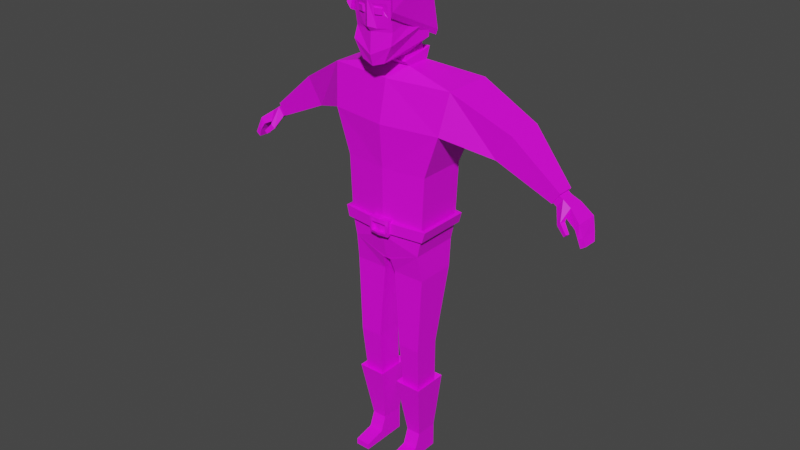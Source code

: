 # Source: humanoid-lowdetail.blend  (saved by Blender 2.83.19; exported with 4.5.12 LTS)
import bpy
from mathutils import Matrix  # noqa: F401  (used for matrix-valued properties, if any)

bpy.ops.wm.read_factory_settings(use_empty=True)
scene = bpy.context.scene
scene.name = 'Scene'

# ---- collections
col_collection = bpy.data.collections.new('Collection'); scene.collection.children.link(col_collection)

# ---- images (referenced by path relative to the original .blend; pixels are not part of the script)
import os
ASSET_DIR = os.environ.get("B2B_ASSET_DIR", "")  # directory of the original .blend (textures are referenced by path, not embedded)
HERE = os.path.dirname(os.path.abspath(__file__))  # packed textures are extracted next to this script under _unpacked/

def load_image(name, relpath, width, height, colorspace="sRGB"):
    """Load a texture the original file referenced (path relative to the .blend, or extracted next to this script)."""
    p = next((c for c in (os.path.join(HERE, relpath), os.path.join(ASSET_DIR, relpath)) if relpath and os.path.exists(c)), "")
    if p:
        img = bpy.data.images.load(p, check_existing=True)
        img.name = name
    else:  # same state as the original file: an image datablock whose file is absent (Cycles renders it pink)
        img = bpy.data.images.new(name, width, height)
        img.source = "FILE"
        img.filepath = "//" + (relpath or name)
    img.colorspace_settings.name = colorspace
    return img
img_palette_gradient_png = load_image('palette-gradient.png', 'palette-gradient.png', 1024, 1024, 'sRGB')

# ---- materials (node trees are filled in below, after node groups)
mat_human_texture = bpy.data.materials.new('Human Texture')
mat_human_texture.use_transparent_shadow = False

# ---- material node trees
mat_human_texture.use_nodes = True; mat_human_texture.node_tree.nodes.clear()
_N = mat_human_texture.node_tree.nodes; _L = mat_human_texture.node_tree.links
n0 = _N.new('ShaderNodeBsdfPrincipled'); n0.name = 'Principled BSDF'; n0.location = (10, 300)
n0.distribution = 'GGX'
n0.subsurface_method = 'BURLEY'
n0.inputs[3].default_value = 1.45
n0.inputs[27].default_value = (0.0, 0.0, 0.0, 1.0)
n0.inputs[28].default_value = 1.0
n1 = _N.new('ShaderNodeOutputMaterial'); n1.name = 'Material Output'; n1.location = (300, 300)
n2 = _N.new('ShaderNodeTexImage'); n2.name = 'Image Texture'; n2.location = (-308, 205)
n2.image = img_palette_gradient_png
n2.interpolation = 'Closest'
_L.new(n0.outputs[0], n1.inputs[0])
_L.new(n2.outputs[0], n0.inputs[0])
n1.is_active_output = True

# ---- world
world_world = bpy.data.worlds.new('World'); scene.world = world_world
world_world.use_nodes = True; world_world.node_tree.nodes.clear()
_N = world_world.node_tree.nodes; _L = world_world.node_tree.links
n0 = _N.new('ShaderNodeOutputWorld'); n0.name = 'World Output'; n0.location = (300, 300)
n1 = _N.new('ShaderNodeBackground'); n1.name = 'Background'; n1.location = (10, 300)
n1.inputs[0].default_value = (0.05088, 0.05088, 0.05088, 1.0)
_L.new(n1.outputs[0], n0.inputs[0])
n0.is_active_output = True
world_world.color = (0.05088, 0.05088, 0.05088)
world_world.use_sun_shadow = False
world_world.sun_shadow_jitter_overblur = 0.0

# ---- meshes
me_cube_001 = bpy.data.meshes.new('Cube.001')
me_cube_001.from_pydata([(0.0, 0.1164, 1.291), (0.0, -0.1238, 1.291), (0.1772, 0.1014, 1.291), (0.1772, -0.1014, 1.291), (0.2356, -0.1019, 1.464), (0.2591, -0.07004, 1.627), (0.2356, 0.1328, 1.464), (0.2591, 0.1328, 1.627), (0.0, 0.1254, 1.464), (0.0, 0.1014, 1.627), (0.0, -0.1376, 1.464), (0.0, -0.1014, 1.627), (0.1485, 0.1014, 0.9629), (0.0, 0.1328, 1.018), (0.0, -0.1234, 1.018), (0.1485, -0.1014, 0.9629), (0.4746, 0.1489, 1.5), (0.4123, 0.1489, 1.395), (0.4123, -0.002634, 1.395), (0.4746, -0.002634, 1.5), (0.6401, 0.07624, 1.342), (0.6166, 0.07624, 1.308), (0.6166, 0.02221, 1.308), (0.6401, 0.02221, 1.342), (0.01664, 0.1014, 0.9118), (0.0, 0.1014, 0.9118), (0.0, -0.1014, 0.9118), (0.01664, -0.1014, 0.9118), (0.1562, -0.0834, 0.8528), (0.1562, 0.08318, 0.8528), (0.02357, -0.0834, 0.8526), (0.02357, 0.08318, 0.8526), (0.1423, -0.08639, 0.533), (0.1423, 0.02336, 0.533), (0.04889, -0.08639, 0.5328), (0.04889, 0.02336, 0.5328), (0.122, -0.04711, 0.1062), (0.122, 0.04711, 0.1062), (0.06041, -0.04711, 0.1061), (0.06041, 0.04711, 0.1061), (0.1222, -0.07035, 0.04621), (0.1222, 0.04711, 0.04621), (0.0606, -0.07035, 0.0461), (0.0606, 0.04711, 0.0461), (0.1222, -0.04711, 0.002932), (0.1222, 0.04711, 0.002932), (0.0606, -0.04711, 0.002823), (0.0606, 0.04711, 0.002823), (0.1222, -0.1553, 0.02743), (0.0606, -0.1553, 0.02732), (0.1222, -0.1553, 0.002932), (0.0606, -0.1553, 0.002823), (0.0, 0.05014, 1.672), (0.06186, 0.05014, 1.672), (0.06186, -0.0488, 1.672), (0.0, -0.0488, 1.672), (0.0, 0.04731, 1.731), (0.03996, 0.04991, 1.732), (0.04431, -0.04597, 1.708), (0.0, -0.04856, 1.707), (0.0, 0.0167, 1.785), (0.03934, 0.01839, 1.785), (0.04219, -0.04433, 1.77), (0.0, -0.04602, 1.769), (2.474e-09, 0.06032, 1.821), (0.07288, 0.03484, 1.814), (2.474e-09, -0.1658, 1.742), (1.557e-09, 0.0378, 1.982), (0.08881, 0.0222, 1.98), (0.06268, -0.172, 1.905), (0.02028, -0.1845, 1.907), (2.474e-09, 0.005182, 2.026), (0.08217, 0.07529, 1.758), (-0.00664, 0.09089, 1.76), (2.474e-09, -0.1773, 1.977), (0.6653, 0.08471, 1.336), (0.6344, 0.08471, 1.291), (0.6344, 0.01778, 1.291), (0.6653, 0.01778, 1.336), (0.6747, 0.07624, 1.318), (0.6512, 0.07624, 1.284), (0.6512, 0.02221, 1.284), (0.6747, 0.02221, 1.318), (0.7059, 0.08961, 1.296), (0.6823, 0.08961, 1.262), (0.6823, 0.02221, 1.262), (0.7059, 0.02221, 1.296), (0.6901, -0.01194, 1.248), (0.6762, -0.008053, 1.232), (0.6967, 0.006817, 1.247), (0.6827, 0.01071, 1.231), (0.7204, -0.02126, 1.215), (0.7107, -0.01854, 1.204), (0.725, -0.008151, 1.215), (0.7152, -0.005431, 1.203), (0.7568, 0.09205, 1.258), (0.7411, 0.09205, 1.235), (0.7411, -0.0004866, 1.235), (0.7568, -0.0004866, 1.258), (0.7748, 0.07505, 1.212), (0.7561, 0.07188, 1.204), (0.7576, -0.006025, 1.207), (0.7763, -0.002855, 1.214), (0.7889, 0.05462, 1.185), (0.7684, 0.05298, 1.171), (0.7694, -0.003166, 1.173), (0.7899, -0.001531, 1.187), (0.00191, 0.04246, 1.991), (0.1004, 0.01712, 2.004), (0.0955, -0.1763, 1.955), (0.00718, -0.1909, 1.939), (0.00718, 0.009851, 2.035), (0.0545, -0.01551, 2.034), (0.06329, -0.161, 2.002), (0.00718, -0.1726, 1.986), (0.08943, -0.1778, 1.876), (0.09376, 0.07021, 1.782), (-0.00473, 0.09556, 1.769), (0.101, -0.1829, 1.899), (0.05948, -0.171, 1.877), (0.02022, -0.1812, 1.878), (2.12e-09, 0.05163, 1.883), (0.07951, -0.02733, 1.868), (0.05214, 0.01411, 1.734), (0.05499, -0.04861, 1.718), (0.0128, -0.05031, 1.718), (0.08568, 0.03055, 1.763), (0.04784, -0.1649, 1.706), (0.000231, -0.1701, 1.69), (-0.000155, -0.1816, 1.732), (0.09182, 0.02568, 1.827), (0.08219, -0.169, 1.773), (0.08391, -0.1713, 1.932), (2.488e-09, -0.1955, 1.93), (0.07948, -0.07068, 1.854), (2.479e-09, -0.1773, 1.814), (0.07037, -0.1731, 1.918), (0.01294, -0.1899, 1.917), (0.06648, -0.1615, 1.831), (0.02584, -0.1757, 1.828), (0.05476, -0.172, 1.905), (0.02028, -0.1845, 1.907), (0.05156, -0.171, 1.877), (0.02022, -0.1812, 1.878), (0.0518, -0.1795, 1.902), (0.02646, -0.1893, 1.903), (0.04928, -0.1788, 1.879), (0.02641, -0.1868, 1.88), (0.0816, -0.07419, 1.886), (1.867e-09, 0.04541, 1.927), (2.483e-09, -0.1954, 1.836), (0.08217, -0.03024, 1.899), (0.06823, -0.1667, 1.87), (0.01618, -0.1821, 1.868), (0.053, -0.1714, 1.89), (0.02025, -0.1827, 1.891), (0.08343, 0.02647, 1.924), (0.07902, 0.02996, 1.878), (0.07879, -0.1561, 1.818), (0.0811, -0.1629, 1.869), (0.09336, -0.02339, 1.928), (0.08983, -0.01953, 1.856), (0.08639, -0.06722, 1.859), (0.09261, -0.08175, 1.898), (0.15, 0.05875, 0.3546), (0.03678, 0.05875, 0.3544), (0.15, -0.09026, 0.3546), (0.03678, -0.09026, 0.3544), (0.05436, 0.03464, 0.3301), (0.1326, 0.03464, 0.3303), (0.1326, -0.06773, 0.3303), (0.05436, -0.06773, 0.3301), (0.1659, -0.1014, 1.045), (0.1659, 0.1014, 1.045), (0.0, 0.1271, 1.045), (0.0, -0.1236, 1.045), (0.0, 0.06084, 1.717), (-0.003006, -0.07224, 1.691), (0.0606, -0.06959, 1.691), (0.06467, 0.06349, 1.718), (-0.0009054, -0.04876, 1.681), (0.04942, -0.04704, 1.682), (0.04652, 0.0501, 1.698), (-0.0009054, 0.04838, 1.697), (0.0, 0.1164, 1.083), (0.1772, 0.1014, 1.083), (0.1772, -0.1014, 1.083), (0.1659, -0.1014, 1.039), (0.1659, 0.1014, 1.039), (0.0, 0.1271, 1.039), (0.0, -0.1236, 1.039), (0.1896, 0.1112, 1.081), (0.001858, 0.1321, 1.085), (0.1895, -0.111, 1.08), (0.1769, 0.1128, 1.037), (-0.0008578, -0.1393, 1.027), (0.1769, -0.1127, 1.036), (0.001858, 0.1428, 1.04), (0.04063, -0.1187, 1.083), (0.03805, -0.1185, 1.039), (0.04281, -0.1331, 1.082), (0.0399, -0.1332, 1.038), (0.1746, 0.1014, 1.073), (0.0, -0.1238, 1.073), (0.1746, -0.1014, 1.073), (0.0, 0.1188, 1.073), (0.1867, 0.1115, 1.071), (-0.0008578, -0.1395, 1.079), (0.1866, -0.1114, 1.07), (0.001858, 0.1345, 1.075), (0.04213, -0.1331, 1.072), (0.04004, -0.1186, 1.073), (0.1692, -0.1014, 1.052), (0.0, 0.1239, 1.052), (0.1806, -0.1122, 1.049), (0.001858, 0.1397, 1.053), (0.04075, -0.1332, 1.051), (0.1692, 0.1014, 1.052), (0.0, -0.1236, 1.052), (0.1806, 0.1124, 1.05), (0.0, -0.1394, 1.04), (0.0388, -0.1185, 1.052), (0.03074, -0.1348, 1.078), (0.02942, -0.12, 1.073), (0.02972, -0.1348, 1.04), (0.02852, -0.1199, 1.052), (0.0, -0.1132, 1.073), (-0.009232, -0.1154, 1.099), (0.0, -0.1512, 1.079), (0.0, -0.1493, 1.092), (-0.00148, -0.113, 1.027), (0.0, -0.1509, 1.028), (0.02859, -0.1094, 1.095), (0.03942, -0.1084, 1.095), (0.0264, -0.1086, 1.028), (0.03645, -0.107, 1.028), (0.03298, -0.146, 1.093), (0.04454, -0.1442, 1.093), (0.03062, -0.1455, 1.027), (0.04144, -0.144, 1.027), (0.04307, -0.1486, 1.051), (0.03805, -0.1031, 1.073), (0.04446, -0.1486, 1.072), (0.03678, -0.103, 1.052), (0.03306, -0.1503, 1.078), (0.02744, -0.1045, 1.073), (0.0, -0.1081, 1.052), (0.0, -0.1549, 1.04), (0.03204, -0.1503, 1.04), (0.02648, -0.1044, 1.052)], [], [(8, 9, 7, 6), (5, 4, 18, 19), (4, 10, 1, 3), (6, 4, 3, 2), (8, 6, 2, 0), (7, 9, 52, 53), (10, 8, 0, 1), (4, 5, 11, 10), (173, 172, 15, 12), (14, 13, 25, 26), (175, 174, 13, 14), (174, 173, 12, 13), (172, 175, 14, 15), (19, 18, 77, 78), (4, 6, 17, 18), (7, 5, 19, 16), (6, 7, 16, 17), (20, 23, 82, 79), (18, 17, 76, 77), (16, 19, 78, 75), (17, 16, 75, 76), (25, 24, 27, 26), (13, 12, 24, 25), (15, 27, 30, 28), (15, 14, 26, 27), (28, 30, 34, 32), (27, 24, 31, 30), (12, 15, 28, 29), (24, 12, 29, 31), (165, 164, 37, 39), (30, 31, 35, 34), (31, 29, 33, 35), (29, 28, 32, 33), (37, 36, 40, 41), (164, 166, 36, 37), (166, 167, 38, 36), (167, 165, 39, 38), (40, 42, 49, 48), (36, 38, 42, 40), (38, 39, 43, 42), (39, 37, 41, 43), (45, 44, 46, 47), (42, 43, 47, 46), (43, 41, 45, 47), (41, 40, 44, 45), (48, 49, 51, 50), (42, 46, 51, 49), (44, 40, 48, 50), (46, 44, 50, 51), (213, 189, 188, 217), (9, 11, 55, 52), (5, 7, 53, 54), (11, 5, 54, 55), (59, 58, 62, 63), (181, 182, 57, 58), (180, 181, 58, 59), (182, 183, 56, 57), (60, 63, 66, 64), (57, 56, 60, 61), (56, 59, 63, 60), (58, 57, 61, 62), (155, 154, 69, 70), (62, 61, 123, 124), (65, 157, 130, 126), (61, 60, 64, 65), (71, 74, 114, 111), (156, 149, 67, 68), (149, 150, 133, 67), (159, 156, 68, 132), (67, 107, 117, 73), (133, 132, 109, 110), (67, 133, 74, 71), (74, 133, 110, 114), (20, 21, 76, 75), (21, 22, 77, 76), (23, 20, 75, 78), (22, 23, 78, 77), (80, 79, 83, 84), (21, 20, 79, 80), (23, 22, 81, 82), (22, 21, 80, 81), (86, 85, 97, 98), (85, 86, 89, 90), (81, 80, 84, 85), (79, 82, 86, 83), (88, 90, 94, 92), (82, 81, 88, 87), (81, 85, 90, 88), (86, 82, 87, 89), (91, 92, 94, 93), (87, 88, 92, 91), (89, 87, 91, 93), (90, 89, 93, 94), (97, 96, 100, 101), (85, 84, 96, 97), (83, 86, 98, 95), (84, 83, 95, 96), (99, 102, 106, 103), (95, 98, 102, 99), (96, 95, 99, 100), (98, 97, 101, 102), (104, 103, 106, 105), (100, 99, 103, 104), (102, 101, 105, 106), (101, 100, 104, 105), (110, 109, 113, 114), (112, 111, 114, 113), (108, 107, 111, 112), (109, 108, 112, 113), (67, 71, 111, 107), (68, 67, 73, 72), (72, 73, 117, 116), (115, 72, 116, 118), (107, 108, 116, 117), (132, 68, 72, 115), (109, 132, 115, 118), (108, 109, 118, 116), (61, 65, 126, 123), (64, 66, 135, 121), (65, 64, 121, 157), (157, 158, 131, 130), (124, 123, 126, 127), (125, 124, 127, 128), (127, 126, 130, 131), (128, 127, 131, 129), (66, 63, 125, 128), (135, 66, 128, 129), (158, 135, 129, 131), (63, 62, 124, 125), (137, 136, 132, 133), (152, 138, 158, 159), (153, 137, 133, 150), (138, 139, 135, 158), (70, 69, 136, 137), (154, 119, 138, 152), (155, 70, 137, 153), (119, 120, 139, 138), (143, 141, 140, 142), (147, 146, 144, 145), (141, 143, 147, 145), (140, 141, 145, 144), (143, 142, 146, 147), (142, 140, 144, 146), (120, 155, 153, 139), (69, 154, 152, 136), (139, 153, 150, 135), (136, 152, 159, 132), (148, 134, 162, 163), (121, 135, 150, 149), (157, 121, 149, 156), (120, 119, 154, 155), (151, 122, 157, 156), (122, 134, 158, 157), (134, 148, 159, 158), (148, 151, 156, 159), (162, 161, 160, 163), (122, 151, 160, 161), (151, 148, 163, 160), (134, 122, 161, 162), (171, 168, 165, 167), (170, 171, 167, 166), (169, 170, 166, 164), (168, 169, 164, 165), (35, 33, 169, 168), (33, 32, 170, 169), (32, 34, 171, 170), (34, 35, 168, 171), (3, 1, 175, 172), (0, 2, 173, 174), (1, 0, 174, 175), (2, 3, 172, 173), (216, 210, 242, 240), (54, 53, 179, 178), (55, 54, 178, 177), (53, 52, 176, 179), (183, 180, 59, 56), (179, 176, 183, 182), (177, 178, 181, 180), (178, 179, 182, 181), (217, 188, 187, 212), (215, 219, 194, 197), (211, 221, 243, 241), (219, 214, 196, 194), (218, 190, 195, 220), (185, 186, 193, 191), (187, 188, 194, 196), (199, 187, 196, 201), (184, 185, 191, 192), (224, 220, 247, 248), (188, 189, 197, 194), (205, 184, 192, 209), (186, 198, 200, 193), (218, 225, 249, 246), (214, 216, 201, 196), (212, 187, 199, 221), (186, 204, 211, 198), (193, 200, 210, 208), (213, 205, 209, 215), (210, 200, 237, 242), (191, 193, 208, 206), (207, 222, 244, 228), (192, 191, 206, 209), (185, 202, 204, 186), (221, 199, 235, 243), (184, 205, 202, 185), (189, 213, 215, 197), (204, 212, 221, 211), (208, 210, 216, 214), (203, 218, 220, 207), (206, 208, 214, 219), (222, 207, 220, 224), (209, 206, 219, 215), (202, 217, 212, 204), (223, 225, 218, 203), (205, 213, 217, 202), (198, 211, 241, 233), (195, 190, 230, 231), (220, 195, 231, 247), (203, 207, 228, 226), (201, 216, 240, 239), (222, 224, 248, 244), (199, 201, 239, 235), (190, 218, 246, 230), (249, 234, 230, 246), (248, 247, 231, 238), (232, 227, 229, 236), (234, 235, 239, 238), (227, 226, 228, 229), (236, 229, 228, 244), (232, 245, 226, 227), (241, 243, 249, 245), (242, 244, 248, 240), (233, 241, 245, 232), (237, 236, 244, 242), (230, 234, 238, 231), (233, 232, 236, 237), (240, 248, 238, 239), (243, 235, 234, 249), (223, 203, 226, 245), (200, 198, 233, 237), (225, 223, 245, 249)])
_uv = me_cube_001.uv_layers.new(name='UVMap')
_uv.uv.foreach_set('vector', [0.4409, 0.08251, 0.4409, 0.08251, 0.4409, 0.08251, 0.4409, 0.08251, 0.4409, 0.08251, 0.4409, 0.08251, 0.4409, 0.08251, 0.4409, 0.08251, 0.4409, 0.08251, 0.4409, 0.08251, 0.4409, 0.08251, 0.4409, 0.08251, 0.4409, 0.08251, 0.4409, 0.08251, 0.4409, 0.08251, 0.4409, 0.08251, 0.4409, 0.08251, 0.4409, 0.08251, 0.4409, 0.08251, 0.4409, 0.08251, 0.4409, 0.08251, 0.4409, 0.08251, 0.4409, 0.08251, 0.4409, 0.08251, 0.4409, 0.08251, 0.4409, 0.08251, 0.4409, 0.08251, 0.4409, 0.08251, 0.4409, 0.08251, 0.4409, 0.08251, 0.4409, 0.08251, 0.4409, 0.08251, 0.9269, 0.4654, 0.9269, 0.4654, 0.9269, 0.4654, 0.9269, 0.4654, 0.9269, 0.4654, 0.9269, 0.4654, 0.9269, 0.4654, 0.9269, 0.4654, 0.6664, 0.07165, 0.6664, 0.07165, 0.6664, 0.07165, 0.6664, 0.07165, 0.9269, 0.4654, 0.9269, 0.4654, 0.9269, 0.4654, 0.9269, 0.4654, 0.9269, 0.4654, 0.9269, 0.4654, 0.9269, 0.4654, 0.9269, 0.4654, 0.4409, 0.08251, 0.4409, 0.08251, 0.4409, 0.08251, 0.4409, 0.08251, 0.4409, 0.08251, 0.4409, 0.08251, 0.4409, 0.08251, 0.4409, 0.08251, 0.4409, 0.08251, 0.4409, 0.08251, 0.4409, 0.08251, 0.4409, 0.08251, 0.4409, 0.08251, 0.4409, 0.08251, 0.4409, 0.08251, 0.4409, 0.08251, 0.6664, 0.07165, 0.6664, 0.07165, 0.6664, 0.07165, 0.6664, 0.07165, 0.4409, 0.08251, 0.4409, 0.08251, 0.4409, 0.08251, 0.4409, 0.08251, 0.4409, 0.08251, 0.4409, 0.08251, 0.4409, 0.08251, 0.4409, 0.08251, 0.4409, 0.08251, 0.4409, 0.08251, 0.4409, 0.08251, 0.4409, 0.08251, 0.9269, 0.4654, 0.9269, 0.4654, 0.9269, 0.4654, 0.9269, 0.4654, 0.9269, 0.4654, 0.9269, 0.4654, 0.9269, 0.4654, 0.9269, 0.4654, 0.9269, 0.4654, 0.9269, 0.4654, 0.9269, 0.4654, 0.9269, 0.4654, 0.9269, 0.4654, 0.9269, 0.4654, 0.9269, 0.4654, 0.9269, 0.4654, 0.9269, 0.4654, 0.9269, 0.4654, 0.9269, 0.4654, 0.9269, 0.4654, 0.9269, 0.4654, 0.9269, 0.4654, 0.9269, 0.4654, 0.9269, 0.4654, 0.9269, 0.4654, 0.9269, 0.4654, 0.9269, 0.4654, 0.9269, 0.4654, 0.9269, 0.4654, 0.9269, 0.4654, 0.9269, 0.4654, 0.9269, 0.4654, 0.93, 0.8995, 0.93, 0.8995, 0.93, 0.8995, 0.93, 0.8995, 0.9269, 0.4654, 0.9269, 0.4654, 0.9269, 0.4654, 0.9269, 0.4654, 0.9269, 0.4654, 0.9269, 0.4654, 0.9269, 0.4654, 0.9269, 0.4654, 0.9269, 0.4654, 0.9269, 0.4654, 0.9269, 0.4654, 0.9269, 0.4654, 0.93, 0.8995, 0.93, 0.8995, 0.93, 0.8995, 0.93, 0.8995, 0.93, 0.8995, 0.93, 0.8995, 0.93, 0.8995, 0.93, 0.8995, 0.93, 0.8995, 0.93, 0.8995, 0.93, 0.8995, 0.93, 0.8995, 0.93, 0.8995, 0.93, 0.8995, 0.93, 0.8995, 0.93, 0.8995, 0.93, 0.8995, 0.93, 0.8995, 0.93, 0.8995, 0.93, 0.8995, 0.93, 0.8995, 0.93, 0.8995, 0.93, 0.8995, 0.93, 0.8995, 0.93, 0.8995, 0.93, 0.8995, 0.93, 0.8995, 0.93, 0.8995, 0.93, 0.8995, 0.93, 0.8995, 0.93, 0.8995, 0.93, 0.8995, 0.93, 0.8995, 0.93, 0.8995, 0.93, 0.8995, 0.93, 0.8995, 0.93, 0.8995, 0.93, 0.8995, 0.93, 0.8995, 0.93, 0.8995, 0.93, 0.8995, 0.93, 0.8995, 0.93, 0.8995, 0.93, 0.8995, 0.93, 0.8995, 0.93, 0.8995, 0.93, 0.8995, 0.93, 0.8995, 0.93, 0.8995, 0.93, 0.8995, 0.93, 0.8995, 0.93, 0.8995, 0.93, 0.8995, 0.93, 0.8995, 0.93, 0.8995, 0.93, 0.8995, 0.93, 0.8995, 0.93, 0.8995, 0.93, 0.8995, 0.93, 0.8995, 0.93, 0.8995, 0.93, 0.8995, 0.93, 0.8995, 0.93, 0.8995, 0.94, 0.3956, 0.94, 0.3956, 0.94, 0.3956, 0.94, 0.3956, 0.4409, 0.08251, 0.4409, 0.08251, 0.4409, 0.08251, 0.4409, 0.08251, 0.4409, 0.08251, 0.4409, 0.08251, 0.4409, 0.08251, 0.4409, 0.08251, 0.4409, 0.08251, 0.4409, 0.08251, 0.4409, 0.08251, 0.4409, 0.08251, 0.6664, 0.07165, 0.6664, 0.07165, 0.6664, 0.07165, 0.6664, 0.07165, 0.6664, 0.07165, 0.6664, 0.07165, 0.6664, 0.07165, 0.6664, 0.07165, 0.6664, 0.07165, 0.6664, 0.07165, 0.6664, 0.07165, 0.6664, 0.07165, 0.6664, 0.07165, 0.6664, 0.07165, 0.6664, 0.07165, 0.6664, 0.07165, 0.6664, 0.07165, 0.6664, 0.07165, 0.6664, 0.07165, 0.6664, 0.07165, 0.6664, 0.07165, 0.6664, 0.07165, 0.6664, 0.07165, 0.6664, 0.07165, 0.6664, 0.07165, 0.6664, 0.07165, 0.6664, 0.07165, 0.6664, 0.07165, 0.6664, 0.07165, 0.6664, 0.07165, 0.6664, 0.07165, 0.6664, 0.07165, 0.6664, 0.07165, 0.6664, 0.07165, 0.6664, 0.07165, 0.6664, 0.07165, 0.9176, -0.1702, 0.9176, -0.1702, 0.9176, -0.1702, 0.9176, -0.1702, 0.6819, 0.4344, 0.6819, 0.4344, 0.6819, 0.4344, 0.6819, 0.4344, 0.6664, 0.07165, 0.6664, 0.07165, 0.6664, 0.07165, 0.6664, 0.07165, 0.8091, 0.4437, 0.8091, 0.4437, 0.8091, 0.4437, 0.8091, 0.4437, 0.6664, 0.07165, 0.6664, 0.07165, 0.6664, 0.07165, 0.6664, 0.07165, 0.6664, 0.07165, 0.6664, 0.07165, 0.6664, 0.07165, 0.6664, 0.07165, 0.6664, 0.07165, 0.6664, 0.07165, 0.6664, 0.07165, 0.6664, 0.07165, 0.8091, 0.4437, 0.8091, 0.4437, 0.8091, 0.4437, 0.8091, 0.4437, 0.8091, 0.4437, 0.8091, 0.4437, 0.8091, 0.4437, 0.8091, 0.4437, 0.6664, 0.07165, 0.6664, 0.07165, 0.6664, 0.07165, 0.6664, 0.07165, 0.8091, 0.4437, 0.8091, 0.4437, 0.8091, 0.4437, 0.8091, 0.4437, 0.4409, 0.08251, 0.4409, 0.08251, 0.4409, 0.08251, 0.4409, 0.08251, 0.4409, 0.08251, 0.4409, 0.08251, 0.4409, 0.08251, 0.4409, 0.08251, 0.4409, 0.08251, 0.4409, 0.08251, 0.4409, 0.08251, 0.4409, 0.08251, 0.4409, 0.08251, 0.4409, 0.08251, 0.4409, 0.08251, 0.4409, 0.08251, 0.6664, 0.07165, 0.6664, 0.07165, 0.6664, 0.07165, 0.6664, 0.07165, 0.6664, 0.07165, 0.6664, 0.07165, 0.6664, 0.07165, 0.6664, 0.07165, 0.6664, 0.07165, 0.6664, 0.07165, 0.6664, 0.07165, 0.6664, 0.07165, 0.6664, 0.07165, 0.6664, 0.07165, 0.6664, 0.07165, 0.6664, 0.07165, 0.6664, 0.07165, 0.6664, 0.07165, 0.6664, 0.07165, 0.6664, 0.07165, 0.6664, 0.07165, 0.6664, 0.07165, 0.6664, 0.07165, 0.6664, 0.07165, 0.6664, 0.07165, 0.6664, 0.07165, 0.6664, 0.07165, 0.6664, 0.07165, 0.6664, 0.07165, 0.6664, 0.07165, 0.6664, 0.07165, 0.6664, 0.07165, 0.6664, 0.07165, 0.6664, 0.07165, 0.6664, 0.07165, 0.6664, 0.07165, 0.6664, 0.07165, 0.6664, 0.07165, 0.6664, 0.07165, 0.6664, 0.07165, 0.6664, 0.07165, 0.6664, 0.07165, 0.6664, 0.07165, 0.6664, 0.07165, 0.6664, 0.07165, 0.6664, 0.07165, 0.6664, 0.07165, 0.6664, 0.07165, 0.6664, 0.07165, 0.6664, 0.07165, 0.6664, 0.07165, 0.6664, 0.07165, 0.6664, 0.07165, 0.6664, 0.07165, 0.6664, 0.07165, 0.6664, 0.07165, 0.6664, 0.07165, 0.6664, 0.07165, 0.6664, 0.07165, 0.6664, 0.07165, 0.6664, 0.07165, 0.6664, 0.07165, 0.6664, 0.07165, 0.6664, 0.07165, 0.6664, 0.07165, 0.6664, 0.07165, 0.6664, 0.07165, 0.6664, 0.07165, 0.6664, 0.07165, 0.6664, 0.07165, 0.6664, 0.07165, 0.6664, 0.07165, 0.6664, 0.07165, 0.6664, 0.07165, 0.6664, 0.07165, 0.6664, 0.07165, 0.6664, 0.07165, 0.6664, 0.07165, 0.6664, 0.07165, 0.6664, 0.07165, 0.6664, 0.07165, 0.6664, 0.07165, 0.6664, 0.07165, 0.6664, 0.07165, 0.6664, 0.07165, 0.6664, 0.07165, 0.6664, 0.07165, 0.6664, 0.07165, 0.6664, 0.07165, 0.6664, 0.07165, 0.6664, 0.07165, 0.6664, 0.07165, 0.6664, 0.07165, 0.6664, 0.07165, 0.6664, 0.07165, 0.6664, 0.07165, 0.6664, 0.07165, 0.6664, 0.07165, 0.6664, 0.07165, 0.6664, 0.07165, 0.6664, 0.07165, 0.6664, 0.07165, 0.6664, 0.07165, 0.6664, 0.07165, 0.6664, 0.07165, 0.6664, 0.07165, 0.6664, 0.07165, 0.6664, 0.07165, 0.6664, 0.07165, 0.6664, 0.07165, 0.6664, 0.07165, 0.6664, 0.07165, 0.8091, 0.4437, 0.8091, 0.4437, 0.8091, 0.4437, 0.8091, 0.4437, 0.8091, 0.4437, 0.8091, 0.4437, 0.8091, 0.4437, 0.8091, 0.4437, 0.8091, 0.4437, 0.8091, 0.4437, 0.8091, 0.4437, 0.8091, 0.4437, 0.8091, 0.4437, 0.8091, 0.4437, 0.8091, 0.4437, 0.8091, 0.4437, 0.8091, 0.4437, 0.8091, 0.4437, 0.8091, 0.4437, 0.8091, 0.4437, 0.6664, 0.07165, 0.6664, 0.07165, 0.6664, 0.07165, 0.6664, 0.07165, 0.8091, 0.4437, 0.8091, 0.4437, 0.8091, 0.4437, 0.8091, 0.4437, 0.8091, 0.4437, 0.8091, 0.4437, 0.8091, 0.4437, 0.8091, 0.4437, 0.8091, 0.4437, 0.8091, 0.4437, 0.8091, 0.4437, 0.8091, 0.4437, 0.6664, 0.07165, 0.6664, 0.07165, 0.6664, 0.07165, 0.6664, 0.07165, 0.8091, 0.4437, 0.8091, 0.4437, 0.8091, 0.4437, 0.8091, 0.4437, 0.8091, 0.4437, 0.8091, 0.4437, 0.8091, 0.4437, 0.8091, 0.4437, 0.6819, 0.4344, 0.6819, 0.4344, 0.6819, 0.4344, 0.6819, 0.4344, 0.6664, 0.07165, 0.6664, 0.07165, 0.6664, 0.07165, 0.6664, 0.07165, 0.6664, 0.07165, 0.6664, 0.07165, 0.6664, 0.07165, 0.6664, 0.07165, 0.6819, 0.4344, 0.6819, 0.4344, 0.6819, 0.4344, 0.6819, 0.4344, 0.6819, 0.4344, 0.6819, 0.4344, 0.6819, 0.4344, 0.6819, 0.4344, 0.6819, 0.4344, 0.6819, 0.4344, 0.6819, 0.4344, 0.6819, 0.4344, 0.6819, 0.4344, 0.6819, 0.4344, 0.6819, 0.4344, 0.6819, 0.4344, 0.6819, 0.4344, 0.6819, 0.4344, 0.6819, 0.4344, 0.6819, 0.4344, 0.6819, 0.4344, 0.6819, 0.4344, 0.6819, 0.4344, 0.6819, 0.4344, 0.6819, 0.4344, 0.6819, 0.4344, 0.6819, 0.4344, 0.6819, 0.4344, 0.6819, 0.4344, 0.6819, 0.4344, 0.6819, 0.4344, 0.6819, 0.4344, 0.9176, -0.1702, 0.9176, -0.1702, 0.9176, -0.1702, 0.9176, -0.1702, 0.6664, 0.07165, 0.6664, 0.07165, 0.6664, 0.07165, 0.6664, 0.07165, 0.6664, 0.07165, 0.6664, 0.07165, 0.6664, 0.07165, 0.6664, 0.07165, 0.6664, 0.07165, 0.6664, 0.07165, 0.6664, 0.07165, 0.6664, 0.07165, 0.6664, 0.07165, 0.6664, 0.07165, 0.6664, 0.07165, 0.6664, 0.07165, 0.6664, 0.07165, 0.6664, 0.07165, 0.6664, 0.07165, 0.6664, 0.07165, 0.6664, 0.07165, 0.6664, 0.07165, 0.6664, 0.07165, 0.6664, 0.07165, 0.6664, 0.07165, 0.6664, 0.07165, 0.6664, 0.07165, 0.6664, 0.07165, 0.6664, 0.07165, 0.6664, 0.07165, 0.6664, 0.07165, 0.6664, 0.07165, 0.6664, 0.07165, 0.6664, 0.07165, 0.6664, 0.07165, 0.6664, 0.07165, 0.961, 0.8995, 0.961, 0.8995, 0.961, 0.8995, 0.961, 0.8995, 0.961, 0.8995, 0.961, 0.8995, 0.961, 0.8995, 0.961, 0.8995, 0.961, 0.8995, 0.961, 0.8995, 0.961, 0.8995, 0.961, 0.8995, 0.961, 0.8995, 0.961, 0.8995, 0.961, 0.8995, 0.961, 0.8995, 0.961, 0.8995, 0.961, 0.8995, 0.961, 0.8995, 0.961, 0.8995, 0.6664, 0.07165, 0.6664, 0.07165, 0.6664, 0.07165, 0.6664, 0.07165, 0.6664, 0.07165, 0.6664, 0.07165, 0.6664, 0.07165, 0.6664, 0.07165, 0.6664, 0.07165, 0.6664, 0.07165, 0.6664, 0.07165, 0.6664, 0.07165, 0.6664, 0.07165, 0.6664, 0.07165, 0.6664, 0.07165, 0.6664, 0.07165, 0.6664, 0.07165, 0.6664, 0.07165, 0.6664, 0.07165, 0.6664, 0.07165, 0.6664, 0.07165, 0.6664, 0.07165, 0.6664, 0.07165, 0.6664, 0.07165, 0.6664, 0.07165, 0.6664, 0.07165, 0.6664, 0.07165, 0.6664, 0.07165, 0.6664, 0.07165, 0.6664, 0.07165, 0.6664, 0.07165, 0.6664, 0.07165, 0.6664, 0.07165, 0.6664, 0.07165, 0.6664, 0.07165, 0.6664, 0.07165, 0.6664, 0.07165, 0.6664, 0.07165, 0.6664, 0.07165, 0.6664, 0.07165, 0.6664, 0.07165, 0.6664, 0.07165, 0.6664, 0.07165, 0.6664, 0.07165, 0.6664, 0.07165, 0.6664, 0.07165, 0.6664, 0.07165, 0.6664, 0.07165, 0.6664, 0.07165, 0.6664, 0.07165, 0.6664, 0.07165, 0.6664, 0.07165, 0.6664, 0.07165, 0.6664, 0.07165, 0.6664, 0.07165, 0.6664, 0.07165, 0.6664, 0.07165, 0.6664, 0.07165, 0.6664, 0.07165, 0.6664, 0.07165, 0.6664, 0.07165, 0.6664, 0.07165, 0.6664, 0.07165, 0.6664, 0.07165, 0.9269, 0.9243, 0.9269, 0.9243, 0.9269, 0.9243, 0.9269, 0.9243, 0.9269, 0.9243, 0.9269, 0.9243, 0.9269, 0.9243, 0.9269, 0.9243, 0.9269, 0.9243, 0.9269, 0.9243, 0.9269, 0.9243, 0.9269, 0.9243, 0.9269, 0.9243, 0.9269, 0.9243, 0.9269, 0.9243, 0.9269, 0.9243, 0.9269, 0.4654, 0.9269, 0.4654, 0.9269, 0.4654, 0.9269, 0.4654, 0.9269, 0.4654, 0.9269, 0.4654, 0.9269, 0.4654, 0.9269, 0.4654, 0.9269, 0.4654, 0.9269, 0.4654, 0.9269, 0.4654, 0.9269, 0.4654, 0.9269, 0.4654, 0.9269, 0.4654, 0.9269, 0.4654, 0.9269, 0.4654, 0.4409, 0.08251, 0.4409, 0.08251, 0.4409, 0.08251, 0.4409, 0.08251, 0.4409, 0.08251, 0.4409, 0.08251, 0.4409, 0.08251, 0.4409, 0.08251, 0.4409, 0.08251, 0.4409, 0.08251, 0.4409, 0.08251, 0.4409, 0.08251, 0.4409, 0.08251, 0.4409, 0.08251, 0.4409, 0.08251, 0.4409, 0.08251, 0.6951, 0.9537, 0.6951, 0.9537, 0.6951, 0.9537, 0.6951, 0.9537, 0.4409, 0.08251, 0.4409, 0.08251, 0.4409, 0.08251, 0.4409, 0.08251, 0.4409, 0.08251, 0.4409, 0.08251, 0.4409, 0.08251, 0.4409, 0.08251, 0.4409, 0.08251, 0.4409, 0.08251, 0.4409, 0.08251, 0.4409, 0.08251, 0.6664, 0.07165, 0.6664, 0.07165, 0.6664, 0.07165, 0.6664, 0.07165, 0.4409, 0.08251, 0.4409, 0.08251, 0.4409, 0.08251, 0.4409, 0.08251, 0.4409, 0.08251, 0.4409, 0.08251, 0.4409, 0.08251, 0.4409, 0.08251, 0.4409, 0.08251, 0.4409, 0.08251, 0.4409, 0.08251, 0.4409, 0.08251, 0.94, 0.3956, 0.94, 0.3956, 0.94, 0.3956, 0.94, 0.3956, 0.94, 0.3956, 0.94, 0.3956, 0.94, 0.3956, 0.94, 0.3956, 0.94, 0.3956, 0.94, 0.3956, 0.94, 0.3956, 0.94, 0.3956, 0.94, 0.3956, 0.94, 0.3956, 0.94, 0.3956, 0.94, 0.3956, 0.94, 0.3956, 0.94, 0.3956, 0.94, 0.3956, 0.94, 0.3956, 0.94, 0.3956, 0.94, 0.3956, 0.94, 0.3956, 0.94, 0.3956, 0.94, 0.3956, 0.94, 0.3956, 0.94, 0.3956, 0.94, 0.3956, 0.94, 0.3956, 0.94, 0.3956, 0.94, 0.3956, 0.94, 0.3956, 0.94, 0.3956, 0.94, 0.3956, 0.94, 0.3956, 0.94, 0.3956, 0.6951, 0.9537, 0.6951, 0.9537, 0.6951, 0.9537, 0.6951, 0.9537, 0.94, 0.3956, 0.94, 0.3956, 0.94, 0.3956, 0.94, 0.3956, 0.94, 0.3956, 0.94, 0.3956, 0.94, 0.3956, 0.94, 0.3956, 0.94, 0.3956, 0.94, 0.3956, 0.94, 0.3956, 0.94, 0.3956, 0.94, 0.3956, 0.94, 0.3956, 0.94, 0.3956, 0.94, 0.3956, 0.94, 0.3956, 0.94, 0.3956, 0.94, 0.3956, 0.94, 0.3956, 0.94, 0.3956, 0.94, 0.3956, 0.94, 0.3956, 0.94, 0.3956, 0.94, 0.3956, 0.94, 0.3956, 0.94, 0.3956, 0.94, 0.3956, 0.94, 0.3956, 0.94, 0.3956, 0.94, 0.3956, 0.94, 0.3956, 0.94, 0.3956, 0.94, 0.3956, 0.94, 0.3956, 0.94, 0.3956, 0.6951, 0.9537, 0.6951, 0.9537, 0.6951, 0.9537, 0.6951, 0.9537, 0.94, 0.3956, 0.94, 0.3956, 0.94, 0.3956, 0.94, 0.3956, 0.6951, 0.9537, 0.6951, 0.9537, 0.6951, 0.9537, 0.6951, 0.9537, 0.94, 0.3956, 0.94, 0.3956, 0.94, 0.3956, 0.94, 0.3956, 0.94, 0.3956, 0.94, 0.3956, 0.94, 0.3956, 0.94, 0.3956, 0.94, 0.3956, 0.94, 0.3956, 0.94, 0.3956, 0.94, 0.3956, 0.94, 0.3956, 0.94, 0.3956, 0.94, 0.3956, 0.94, 0.3956, 0.94, 0.3956, 0.94, 0.3956, 0.94, 0.3956, 0.94, 0.3956, 0.94, 0.3956, 0.94, 0.3956, 0.94, 0.3956, 0.94, 0.3956, 0.94, 0.3956, 0.94, 0.3956, 0.94, 0.3956, 0.94, 0.3956, 0.94, 0.3956, 0.94, 0.3956, 0.94, 0.3956, 0.94, 0.3956, 0.94, 0.3956, 0.94, 0.3956, 0.94, 0.3956, 0.94, 0.3956, 0.94, 0.3956, 0.94, 0.3956, 0.94, 0.3956, 0.94, 0.3956, 0.94, 0.3956, 0.94, 0.3956, 0.94, 0.3956, 0.94, 0.3956, 0.94, 0.3956, 0.94, 0.3956, 0.94, 0.3956, 0.94, 0.3956, 0.94, 0.3956, 0.94, 0.3956, 0.94, 0.3956, 0.94, 0.3956, 0.94, 0.3956, 0.94, 0.3956, 0.94, 0.3956, 0.94, 0.3956, 0.94, 0.3956, 0.94, 0.3956, 0.94, 0.3956, 0.94, 0.3956, 0.94, 0.3956, 0.94, 0.3956, 0.94, 0.3956, 0.94, 0.3956, 0.94, 0.3956, 0.94, 0.3956, 0.94, 0.3956, 0.94, 0.3956, 0.94, 0.3956, 0.94, 0.3956, 0.94, 0.3956, 0.94, 0.3956, 0.6951, 0.9537, 0.6951, 0.9537, 0.6951, 0.9537, 0.6951, 0.9537, 0.6951, 0.9537, 0.6951, 0.9537, 0.6951, 0.9537, 0.6951, 0.9537, 0.6951, 0.9537, 0.6951, 0.9537, 0.6951, 0.9537, 0.6951, 0.9537, 0.94, 0.3956, 0.94, 0.3956, 0.94, 0.3956, 0.94, 0.3956, 0.6951, 0.9537, 0.6951, 0.9537, 0.6951, 0.9537, 0.6951, 0.9537, 0.6951, 0.9537, 0.6951, 0.9537, 0.6951, 0.9537, 0.6951, 0.9537, 0.6951, 0.9537, 0.6951, 0.9537, 0.6951, 0.9537, 0.6951, 0.9537, 0.6951, 0.9537, 0.6951, 0.9537, 0.6951, 0.9537, 0.6951, 0.9537, 0.6951, 0.9537, 0.6951, 0.9537, 0.6951, 0.9537, 0.6951, 0.9537, 0.6951, 0.9537, 0.6951, 0.9537, 0.6951, 0.9537, 0.6951, 0.9537, 0.6951, 0.9537, 0.6951, 0.9537, 0.6951, 0.9537, 0.6951, 0.9537, 0.6951, 0.9537, 0.6951, 0.9537, 0.6951, 0.9537, 0.6951, 0.9537, 0.6951, 0.9537, 0.6951, 0.9537, 0.6951, 0.9537, 0.6951, 0.9537, 0.6951, 0.9537, 0.6951, 0.9537, 0.6951, 0.9537, 0.6951, 0.9537, 0.6951, 0.9537, 0.6951, 0.9537, 0.6951, 0.9537, 0.6951, 0.9537, 0.6951, 0.9537, 0.6951, 0.9537, 0.6951, 0.9537, 0.6951, 0.9537, 0.6951, 0.9537, 0.6951, 0.9537, 0.6951, 0.9537, 0.6951, 0.9537, 0.6951, 0.9537, 0.6951, 0.9537, 0.6951, 0.9537, 0.6951, 0.9537, 0.6951, 0.9537, 0.6951, 0.9537, 0.6951, 0.9537, 0.6951, 0.9537, 0.94, 0.3956, 0.94, 0.3956, 0.94, 0.3956, 0.94, 0.3956, 0.6951, 0.9537, 0.6951, 0.9537, 0.6951, 0.9537, 0.6951, 0.9537, 0.94, 0.3956, 0.94, 0.3956, 0.94, 0.3956, 0.94, 0.3956])
me_cube_001.materials.append(mat_human_texture)
me_cube_001.use_remesh_fix_poles = True
me_cube_001.use_remesh_preserve_attributes = False
me_cube_001.use_mirror_vertex_groups = False
me_cube_001.update()
arm_metarig = bpy.data.armatures.new('metarig')  # bones are not reproduced

# ---- objects
ob_humanmesh = bpy.data.objects.new('HumanMesh', me_cube_001)
ob_human = bpy.data.objects.new('Human', arm_metarig)

# ---- transforms, parenting, visibility, modifiers, constraints
ob_humanmesh.parent = ob_human
ob_humanmesh.location = (0.0, 0.0, 0.0)
ob_humanmesh.lineart.crease_threshold = 0.0
_vg = ob_humanmesh.vertex_groups.new(name='Hair')
_vg = ob_humanmesh.vertex_groups.new(name='Beard')
_vg = ob_humanmesh.vertex_groups.new(name='sHIRT')
_vg = ob_humanmesh.vertex_groups.new(name='spine')
for _i, _w in zip([12, 13, 24, 25, 26, 27, 31, 174], [0.006656, 0.2913, 0.2639, 0.2884, 0.02051, 0.008257, 0.05341, 0.2301]): _vg.add([_i], _w, 'REPLACE')
_vg = ob_humanmesh.vertex_groups.new(name='spine.001')
for _i, _w in zip([0, 1, 2, 3, 4, 8, 10, 13, 14, 172, 174, 175], [0.7651, 0.4633, 0.1659, 0.3885, 0.03921, 0.08406, 0.06706, 0.009034, 0.01913, 0.01777, 0.0892, 0.0486]): _vg.add([_i], _w, 'REPLACE')
_vg = ob_humanmesh.vertex_groups.new(name='spine.002')
for _i, _w in zip([0, 1, 2, 3, 4, 6, 10, 14, 172, 173, 175], [0.07543, 0.4362, 0.5549, 0.4233, 0.05084, 0.04105, 0.06126, 0.00888, 0.0239, 0.01901, 0.03438]): _vg.add([_i], _w, 'REPLACE')
_vg = ob_humanmesh.vertex_groups.new(name='spine.003')
for _i, _w in zip([0, 2, 6, 7, 8, 9, 10, 52, 53, 54, 55, 56, 57, 176, 177, 178, 179, 180, 181, 182, 183], [0.0705, 0.01397, 0.03507, 0.02633, 0.7778, 0.8029, 0.03823, 0.5094, 0.4376, 0.0646, 0.1053, 0.1472, 0.1621, 0.4262, 0.06207, 0.01172, 0.4355, 0.02134, 0.06253, 0.4032, 0.3856]): _vg.add([_i], _w, 'REPLACE')
_vg = ob_humanmesh.vertex_groups.new(name='spine.004')
for _i, _w in zip([9, 11, 52, 53, 54, 55, 56, 57, 58, 59, 60, 61, 62, 176, 177, 178, 179, 180, 181, 182, 183], [0.1749, 0.0301, 0.4714, 0.4301, 0.1392, 0.6001, 0.5773, 0.5581, 0.4125, 0.4749, 0.004516, 0.05098, 0.07496, 0.4346, 0.507, 0.2111, 0.4042, 0.5579, 0.2758, 0.3815, 0.4234]): _vg.add([_i], _w, 'REPLACE')
_vg = ob_humanmesh.vertex_groups.new(name='spine.005')
for _i, _w in zip([54, 56, 57, 58, 59, 60, 61, 62, 63, 64, 72, 73, 116, 117, 176, 177, 178, 179, 180, 181, 182, 183], [0.01373, 0.06805, 0.05263, 0.3628, 0.4091, 0.1676, 0.01153, 0.07418, 0.05616, 0.071, 0.1659, 0.4305, 0.1701, 0.4401, 0.02953, 0.1175, 0.1181, 0.001703, 0.2245, 0.1738, 0.04654, 0.05945]): _vg.add([_i], _w, 'REPLACE')
_vg = ob_humanmesh.vertex_groups.new(name='spine.006')
for _i, _w in zip([56, 57, 60, 61, 62, 63, 64, 65, 67, 68, 71, 72, 73, 74, 107, 108, 111, 112, 113, 114, 115, 116, 117, 118, 121, 122, 123, 124, 126, 130, 134, 148, 149, 151, 156, 157, 160, 161, 162, 163, 182], [0.01265, 0.06858, 0.08211, 0.3521, 0.06718, 0.001466, 0.414, 0.302, 0.8741, 0.7336, 0.8569, 0.1826, 0.1719, 0.00987, 0.8827, 0.2466, 0.8784, 0.7303, 0.05478, 0.0272, 0.02141, 0.193, 0.1837, 0.01466, 0.7907, 0.2689, 0.129, 0.05035, 0.196, 0.2485, 0.154, 0.1905, 0.879, 0.3268, 0.6372, 0.5069, 0.1355, 0.02421, 0.007635, 0.06187, 0.004895]): _vg.add([_i], _w, 'REPLACE')
_vg = ob_humanmesh.vertex_groups.new(name='face')
for _i, _w in zip([56, 57, 60, 61, 62, 64, 65, 121, 123, 124, 126, 130, 157], [0.0009499, 0.0629, 0.0567, 0.3275, 0.05735, 0.2601, 0.1346, 0.06246, 0.09134, 0.01209, 0.09975, 0.05972, 0.004576]): _vg.add([_i], _w, 'REPLACE')
_vg = ob_humanmesh.vertex_groups.new(name='nose')
for _i, _w in zip([70, 119, 120, 133, 137, 139, 153, 154, 155], [0.2101, 0.05083, 0.7165, 0.01449, 0.126, 0.0235, 0.7203, 0.09494, 0.5317]): _vg.add([_i], _w, 'REPLACE')
_vg = ob_humanmesh.vertex_groups.new(name='nose.001')
_vg = ob_humanmesh.vertex_groups.new(name='nose.002')
for _i, _w in zip([70, 110, 120, 133, 137, 139, 150, 153, 155], [0.003, 0.003751, 0.06898, 0.03217, 0.009083, 0.04793, 0.9649, 0.1209, 0.04296]): _vg.add([_i], _w, 'REPLACE')
_vg = ob_humanmesh.vertex_groups.new(name='nose.003')
_vg = ob_humanmesh.vertex_groups.new(name='nose.004')
_vg = ob_humanmesh.vertex_groups.new(name='lip.T.L')
for _i, _w in zip([129, 135, 139], [0.01642, 0.4951, 0.09414]): _vg.add([_i], _w, 'REPLACE')
_vg = ob_humanmesh.vertex_groups.new(name='lip.T.L.001')
_vg = ob_humanmesh.vertex_groups.new(name='lip.B.L')
_vg = ob_humanmesh.vertex_groups.new(name='lip.B.L.001')
_vg = ob_humanmesh.vertex_groups.new(name='jaw')
for _i, _w in zip([127, 128], [0.008367, 0.2655]): _vg.add([_i], _w, 'REPLACE')
_vg = ob_humanmesh.vertex_groups.new(name='chin')
for _i, _w in zip([63, 66, 124, 125, 127, 128, 129], [0.06613, 0.865, 0.002685, 0.06993, 0.07781, 0.6719, 0.4657]): _vg.add([_i], _w, 'REPLACE')
_vg = ob_humanmesh.vertex_groups.new(name='chin.001')
for _i, _w in zip([128, 129], [0.1129, 0.4362]): _vg.add([_i], _w, 'REPLACE')
_vg = ob_humanmesh.vertex_groups.new(name='ear.L')
for _i, _w in zip([61, 65, 68, 122, 123, 124, 126, 130, 134, 148, 151, 156, 157, 160, 163], [0.007438, 0.2344, 0.03389, 0.07202, 0.06691, 0.02106, 0.179, 0.3917, 0.038, 0.09512, 0.1811, 0.1302, 0.1415, 0.6526, 0.04382]): _vg.add([_i], _w, 'REPLACE')
_vg = ob_humanmesh.vertex_groups.new(name='ear.L.001')
_vg = ob_humanmesh.vertex_groups.new(name='ear.L.002')
for _i, _w in zip([68, 72, 73, 115, 116, 117, 118], [0.04167, 0.5132, 0.2984, 0.04247, 0.4351, 0.2794, 0.008351]): _vg.add([_i], _w, 'REPLACE')
_vg = ob_humanmesh.vertex_groups.new(name='ear.L.003')
_vg = ob_humanmesh.vertex_groups.new(name='ear.L.004')
for _i, _w in zip([65, 122, 126, 130, 134, 148, 151, 156, 157, 161, 162], [0.05163, 0.2357, 0.0126, 0.0637, 0.1378, 0.04955, 0.0773, 0.06914, 0.1667, 0.8745, 0.02022]): _vg.add([_i], _w, 'REPLACE')
_vg = ob_humanmesh.vertex_groups.new(name='ear.R')
_vg = ob_humanmesh.vertex_groups.new(name='ear.R.001')
_vg = ob_humanmesh.vertex_groups.new(name='ear.R.002')
_vg = ob_humanmesh.vertex_groups.new(name='ear.R.003')
_vg = ob_humanmesh.vertex_groups.new(name='ear.R.004')
_vg = ob_humanmesh.vertex_groups.new(name='lip.T.R')
for _i, _w in zip([129, 135, 139], [0.01642, 0.4951, 0.09414]): _vg.add([_i], _w, 'REPLACE')
_vg = ob_humanmesh.vertex_groups.new(name='lip.T.R.001')
_vg = ob_humanmesh.vertex_groups.new(name='lip.B.R')
_vg = ob_humanmesh.vertex_groups.new(name='lip.B.R.001')
_vg = ob_humanmesh.vertex_groups.new(name='brow.B.L')
_vg = ob_humanmesh.vertex_groups.new(name='brow.B.L.001')
for _i, _w in zip([69, 136, 154], [0.2102, 0.06489, 0.06326]): _vg.add([_i], _w, 'REPLACE')
_vg = ob_humanmesh.vertex_groups.new(name='brow.B.L.002')
for _i, _w in zip([69, 136, 154], [0.2102, 0.06489, 0.06326]): _vg.add([_i], _w, 'REPLACE')
_vg = ob_humanmesh.vertex_groups.new(name='brow.B.L.003')
_vg = ob_humanmesh.vertex_groups.new(name='lid.T.L')
_vg = ob_humanmesh.vertex_groups.new(name='lid.T.L.001')
_vg = ob_humanmesh.vertex_groups.new(name='lid.T.L.002')
_vg = ob_humanmesh.vertex_groups.new(name='lid.T.L.003')
_vg = ob_humanmesh.vertex_groups.new(name='lid.B.L')
for _i, _w in zip([140, 141, 142, 143, 144, 145, 146, 147], [0.2191, 0.1134, 0.3917, 0.1658, 0.2254, 0.1442, 0.3256, 0.1907]): _vg.add([_i], _w, 'REPLACE')
_vg = ob_humanmesh.vertex_groups.new(name='lid.B.L.001')
for _i, _w in zip([69, 119, 120, 122, 134, 136, 138, 148, 151, 152, 154, 155, 158, 159, 160, 163], [0.07477, 0.4053, 0.0107, 0.02115, 0.03805, 0.02386, 0.05656, 0.2542, 0.09137, 0.5033, 0.151, 0.00141, 0.01455, 0.7231, 0.0381, 0.06943]): _vg.add([_i], _w, 'REPLACE')
_vg = ob_humanmesh.vertex_groups.new(name='lid.B.L.002')
for _i, _w in zip([69, 119, 138, 152, 154, 159], [0.03748, 0.3291, 0.003904, 0.2808, 0.1213, 0.04997]): _vg.add([_i], _w, 'REPLACE')
_vg = ob_humanmesh.vertex_groups.new(name='lid.B.L.003')
_vg = ob_humanmesh.vertex_groups.new(name='brow.B.R')
_vg = ob_humanmesh.vertex_groups.new(name='brow.B.R.001')
_vg = ob_humanmesh.vertex_groups.new(name='brow.B.R.002')
_vg = ob_humanmesh.vertex_groups.new(name='brow.B.R.003')
_vg = ob_humanmesh.vertex_groups.new(name='lid.T.R')
_vg = ob_humanmesh.vertex_groups.new(name='lid.T.R.001')
_vg = ob_humanmesh.vertex_groups.new(name='lid.T.R.002')
_vg = ob_humanmesh.vertex_groups.new(name='lid.T.R.003')
_vg = ob_humanmesh.vertex_groups.new(name='lid.B.R')
_vg = ob_humanmesh.vertex_groups.new(name='lid.B.R.001')
_vg = ob_humanmesh.vertex_groups.new(name='lid.B.R.002')
_vg = ob_humanmesh.vertex_groups.new(name='lid.B.R.003')
_vg = ob_humanmesh.vertex_groups.new(name='forehead.L')
for _i, _w in zip([70, 71, 74, 110, 112, 113, 114, 120, 133, 137, 140, 141, 142, 143, 144, 145, 146, 147, 153, 155], [0.2262, 0.0528, 0.8683, 0.8161, 0.01061, 0.1387, 0.8211, 0.04409, 0.8296, 0.432, 0.2358, 0.3943, 0.2261, 0.368, 0.2605, 0.3657, 0.2548, 0.3472, 0.01401, 0.127]): _vg.add([_i], _w, 'REPLACE')
_vg = ob_humanmesh.vertex_groups.new(name='forehead.L.001')
for _i, _w in zip([68, 69, 70, 72, 74, 108, 109, 110, 112, 113, 114, 115, 116, 118, 132, 136, 137, 154, 159], [0.02676, 0.1269, 0.004925, 0.005647, 0.06163, 0.04168, 0.7131, 0.0562, 0.07072, 0.7453, 0.1082, 0.3713, 0.0378, 0.4615, 0.3481, 0.3173, 0.0001206, 0.02758, 0.01004]): _vg.add([_i], _w, 'REPLACE')
_vg = ob_humanmesh.vertex_groups.new(name='forehead.L.002')
_vg = ob_humanmesh.vertex_groups.new(name='temple.L')
for _i, _w in zip([67, 68, 71, 72, 73, 107, 108, 111, 112, 115, 116, 117, 118, 122, 134, 148, 151, 156, 157, 159, 160, 163], [0.03443, 0.02715, 0.03771, 0.06521, 0.04133, 0.05822, 0.6449, 0.0553, 0.1492, 0.01612, 0.09081, 0.03866, 0.02928, 0.0274, 0.01134, 0.1517, 0.1113, 0.08455, 0.02412, 0.01926, 0.08162, 0.6965]): _vg.add([_i], _w, 'REPLACE')
_vg = ob_humanmesh.vertex_groups.new(name='jaw.L')
for _i, _w in zip([58, 61, 62, 65, 68, 122, 123, 124, 126, 130, 134, 148, 151, 156, 157, 158, 159, 160, 161, 162, 163], [0.01292, 0.03875, 0.3357, 0.08163, 0.01423, 0.2246, 0.2181, 0.07728, 0.1216, 0.08606, 0.2607, 0.1309, 0.1222, 0.1007, 0.1631, 0.05057, 0.01032, 0.0326, 0.05048, 0.8518, 0.07116]): _vg.add([_i], _w, 'REPLACE')
_vg = ob_humanmesh.vertex_groups.new(name='jaw.L.001')
for _i, _w in zip([61, 62, 65, 123, 124, 125, 126, 127, 128, 130, 131], [0.01505, 0.08695, 0.05537, 0.2977, 0.4531, 0.1196, 0.203, 0.3979, 0.05479, 0.04153, 0.05603]): _vg.add([_i], _w, 'REPLACE')
_vg = ob_humanmesh.vertex_groups.new(name='chin.L')
for _i, _w in zip([124, 127, 128, 130, 131, 134, 138, 158], [0.08285, 0.4578, 0.05461, 0.0001152, 0.694, 0.001579, 0.01082, 0.099]): _vg.add([_i], _w, 'REPLACE')
_vg = ob_humanmesh.vertex_groups.new(name='cheek.B.L')
for _i, _w in zip([122, 131, 134, 138, 139, 148, 151, 158, 159, 162], [0.06648, 0.1549, 0.2298, 0.2114, 0.01081, 0.02514, 0.001771, 0.6882, 0.0307, 0.007457]): _vg.add([_i], _w, 'REPLACE')
_vg = ob_humanmesh.vertex_groups.new(name='cheek.B.L.001')
_vg = ob_humanmesh.vertex_groups.new(name='brow.T.L')
_vg = ob_humanmesh.vertex_groups.new(name='brow.T.L.001')
for _i, _w in zip([68, 69, 70, 109, 115, 116, 118, 132, 136, 154, 159], [0.01411, 0.1207, 0.001111, 0.1082, 0.2362, 0.00443, 0.2005, 0.3064, 0.3021, 0.02364, 0.003983]): _vg.add([_i], _w, 'REPLACE')
_vg = ob_humanmesh.vertex_groups.new(name='brow.T.L.002')
for _i, _w in zip([68, 69, 109, 115, 116, 118, 132, 136, 140, 141, 142, 143, 144, 145, 146, 147], [0.01204, 0.03646, 0.1039, 0.2269, 0.002342, 0.1926, 0.2944, 0.1073, 0.2358, 0.3943, 0.2261, 0.368, 0.2605, 0.3657, 0.2548, 0.3472]): _vg.add([_i], _w, 'REPLACE')
_vg = ob_humanmesh.vertex_groups.new(name='brow.T.L.003')
for _i, _w in zip([69, 70, 110, 120, 133, 137, 153, 154, 155], [0.008624, 0.3712, 0.03243, 0.05035, 0.06296, 0.2963, 0.003584, 0.0006642, 0.1503]): _vg.add([_i], _w, 'REPLACE')
_vg = ob_humanmesh.vertex_groups.new(name='forehead.R')
_vg = ob_humanmesh.vertex_groups.new(name='forehead.R.001')
_vg = ob_humanmesh.vertex_groups.new(name='forehead.R.002')
_vg = ob_humanmesh.vertex_groups.new(name='temple.R')
_vg = ob_humanmesh.vertex_groups.new(name='jaw.R')
_vg = ob_humanmesh.vertex_groups.new(name='jaw.R.001')
_vg = ob_humanmesh.vertex_groups.new(name='chin.R')
_vg = ob_humanmesh.vertex_groups.new(name='cheek.B.R')
_vg = ob_humanmesh.vertex_groups.new(name='cheek.B.R.001')
_vg = ob_humanmesh.vertex_groups.new(name='brow.T.R')
_vg = ob_humanmesh.vertex_groups.new(name='brow.T.R.001')
_vg = ob_humanmesh.vertex_groups.new(name='brow.T.R.002')
_vg = ob_humanmesh.vertex_groups.new(name='brow.T.R.003')
_vg = ob_humanmesh.vertex_groups.new(name='eye.L')
for _i, _w in zip([69, 119, 120, 140, 141, 142, 143, 144, 145, 146, 147, 152, 154, 155], [0.07532, 0.08004, 0.0007155, 0.3093, 0.09809, 0.156, 0.0982, 0.2536, 0.1243, 0.1647, 0.115, 0.002586, 0.3407, 0.02766]): _vg.add([_i], _w, 'REPLACE')
_vg = ob_humanmesh.vertex_groups.new(name='eye.R')
_vg = ob_humanmesh.vertex_groups.new(name='cheek.T.L')
for _i, _w in zip([138, 139, 152, 158], [0.2717, 0.02829, 0.0145, 0.03989]): _vg.add([_i], _w, 'REPLACE')
_vg = ob_humanmesh.vertex_groups.new(name='cheek.T.L.001')
for _i, _w in zip([138, 139, 152, 158], [0.2717, 0.02829, 0.0145, 0.03989]): _vg.add([_i], _w, 'REPLACE')
_vg = ob_humanmesh.vertex_groups.new(name='nose.L')
for _i, _w in zip([138, 139, 153], [0.08594, 0.5826, 0.01734]): _vg.add([_i], _w, 'REPLACE')
_vg = ob_humanmesh.vertex_groups.new(name='nose.L.001')
_vg = ob_humanmesh.vertex_groups.new(name='cheek.T.R')
_vg = ob_humanmesh.vertex_groups.new(name='cheek.T.R.001')
_vg = ob_humanmesh.vertex_groups.new(name='nose.R')
_vg = ob_humanmesh.vertex_groups.new(name='nose.R.001')
_vg = ob_humanmesh.vertex_groups.new(name='teeth.T')
_vg = ob_humanmesh.vertex_groups.new(name='teeth.B')
_vg = ob_humanmesh.vertex_groups.new(name='tongue')
_vg = ob_humanmesh.vertex_groups.new(name='tongue.001')
_vg = ob_humanmesh.vertex_groups.new(name='tongue.002')
for _i, _w in zip([56, 57, 58, 59, 60, 61, 62, 63, 64, 65, 66, 121, 123, 124, 125, 126, 128, 130, 149, 157, 176, 179, 180, 182, 183], [0.1814, 0.069, 0.01179, 0.05933, 0.9232, 0.1435, 0.2339, 0.8017, 0.3714, 0.1111, 0.1086, 0.0884, 0.118, 0.194, 0.6945, 0.1314, 0.05383, 0.05838, 0.003941, 0.00512, 0.05598, 0.001994, 0.01555, 0.02824, 0.08701]): _vg.add([_i], _w, 'REPLACE')
_vg = ob_humanmesh.vertex_groups.new(name='shoulder.L')
for _i, _w in zip([5, 10, 11, 53, 54, 55, 58, 177, 178, 179, 180, 181, 182], [0.03505, 0.1207, 0.9206, 0.04463, 0.6747, 0.2364, 0.09994, 0.1743, 0.5566, 0.01667, 0.09572, 0.4074, 0.05274]): _vg.add([_i], _w, 'REPLACE')
_vg = ob_humanmesh.vertex_groups.new(name='upper_arm.L')
for _i, _w in zip([2, 3, 4, 5, 6, 7, 8, 9, 10, 16, 17, 18, 19, 20, 21, 22, 23, 53, 54, 75, 76, 77, 78, 178, 179], [0.1318, 0.09774, 0.8237, 0.9075, 0.8357, 0.91, 0.05183, 0.04402, 0.05656, 0.5215, 0.5254, 0.8986, 0.9177, 0.06823, 0.0728, 0.09783, 0.08499, 0.07026, 0.07176, 0.1708, 0.175, 0.1946, 0.1931, 0.04004, 0.0199]): _vg.add([_i], _w, 'REPLACE')
_vg = ob_humanmesh.vertex_groups.new(name='forearm.L')
for _i, _w in zip([6, 16, 17, 18, 19, 20, 21, 22, 23, 75, 76, 77, 78, 79, 80, 81, 82], [0.03103, 0.4742, 0.4682, 0.07773, 0.06838, 0.6471, 0.6267, 0.5077, 0.5783, 0.567, 0.5573, 0.5047, 0.5216, 0.07277, 0.08091, 0.05302, 0.05896]): _vg.add([_i], _w, 'REPLACE')
_vg = ob_humanmesh.vertex_groups.new(name='hand.L')
for _i, _w in zip([20, 21, 22, 23, 75, 76, 77, 78, 79, 80, 81, 82, 83, 84, 86], [0.2107, 0.1997, 0.1488, 0.2195, 0.1703, 0.1643, 0.1545, 0.1725, 0.7673, 0.6867, 0.1404, 0.7148, 0.04394, 0.07164, 0.0008727]): _vg.add([_i], _w, 'REPLACE')
_vg = ob_humanmesh.vertex_groups.new(name='palm.01.L')
for _i, _w in zip([23, 79, 82, 83, 86, 98], [0.00636, 0.001924, 0.1182, 0.01691, 0.913, 0.4868]): _vg.add([_i], _w, 'REPLACE')
_vg = ob_humanmesh.vertex_groups.new(name='f_index.01.L')
for _i, _w in zip([97, 98, 101, 102, 105], [0.9619, 0.5022, 0.9124, 0.4994, 0.1095]): _vg.add([_i], _w, 'REPLACE')
_vg = ob_humanmesh.vertex_groups.new(name='f_index.02.L')
for _i, _w in zip([101, 102, 103, 105, 106], [0.04143, 0.4972, 0.02637, 0.1904, 0.9744]): _vg.add([_i], _w, 'REPLACE')
_vg = ob_humanmesh.vertex_groups.new(name='f_index.03.L')
for _i, _w in zip([101, 105], [0.003838, 0.6361]): _vg.add([_i], _w, 'REPLACE')
_vg = ob_humanmesh.vertex_groups.new(name='thumb.01.L')
for _i, _w in zip([20, 21, 22, 23, 75, 76, 77, 78, 80, 81, 82, 84, 85, 86, 87, 88, 89, 90, 91, 92, 93], [0.02139, 0.06074, 0.2119, 0.07925, 0.05917, 0.07032, 0.1138, 0.07975, 0.08417, 0.7467, 0.108, 0.05146, 0.9228, 0.01063, 0.4816, 0.09178, 0.8687, 0.0922, 0.08672, 0.0435, 0.05436]): _vg.add([_i], _w, 'REPLACE')
_vg = ob_humanmesh.vertex_groups.new(name='thumb.02.L')
for _i, _w in zip([81, 87, 88, 89, 90, 91, 92, 93], [0.00684, 0.4966, 0.9031, 0.103, 0.8905, 0.112, 0.1279, 0.01198]): _vg.add([_i], _w, 'REPLACE')
_vg = ob_humanmesh.vertex_groups.new(name='thumb.03.L')
for _i, _w in zip([91, 92, 93, 94], [0.7999, 0.8257, 0.9138, 0.9896]): _vg.add([_i], _w, 'REPLACE')
_vg = ob_humanmesh.vertex_groups.new(name='palm.02.L')
_vg = ob_humanmesh.vertex_groups.new(name='f_middle.01.L')
_vg = ob_humanmesh.vertex_groups.new(name='f_middle.02.L')
_vg = ob_humanmesh.vertex_groups.new(name='f_middle.03.L')
_vg = ob_humanmesh.vertex_groups.new(name='palm.03.L')
_vg = ob_humanmesh.vertex_groups.new(name='f_ring.01.L')
_vg = ob_humanmesh.vertex_groups.new(name='f_ring.02.L')
for _i, _w in zip([99, 103, 104, 105], [0.04619, 0.8914, 0.9286, 0.06121]): _vg.add([_i], _w, 'REPLACE')
_vg = ob_humanmesh.vertex_groups.new(name='f_ring.03.L')
_vg = ob_humanmesh.vertex_groups.new(name='palm.04.L')
for _i, _w in zip([20, 21, 79, 80, 83, 84, 95, 96, 99, 100], [0.003028, 0.01198, 0.1084, 0.1293, 0.9106, 0.8581, 0.947, 0.9248, 0.03818, 0.001427]): _vg.add([_i], _w, 'REPLACE')
_vg = ob_humanmesh.vertex_groups.new(name='f_pinky.01.L')
_vg = ob_humanmesh.vertex_groups.new(name='f_pinky.02.L')
for _i, _w in zip([95, 96, 99, 100, 103, 104], [0.01537, 0.05566, 0.8901, 0.9383, 0.06401, 0.02798]): _vg.add([_i], _w, 'REPLACE')
_vg = ob_humanmesh.vertex_groups.new(name='f_pinky.03.L')
_vg = ob_humanmesh.vertex_groups.new(name='shoulder.R')
for _i, _w in zip([177, 180], [0.1052, 0.02363]): _vg.add([_i], _w, 'REPLACE')
_vg = ob_humanmesh.vertex_groups.new(name='upper_arm.R')
_vg = ob_humanmesh.vertex_groups.new(name='forearm.R')
_vg = ob_humanmesh.vertex_groups.new(name='hand.R')
_vg = ob_humanmesh.vertex_groups.new(name='palm.01.R')
_vg = ob_humanmesh.vertex_groups.new(name='f_index.01.R')
_vg = ob_humanmesh.vertex_groups.new(name='f_index.02.R')
_vg = ob_humanmesh.vertex_groups.new(name='f_index.03.R')
_vg = ob_humanmesh.vertex_groups.new(name='thumb.01.R')
_vg = ob_humanmesh.vertex_groups.new(name='thumb.02.R')
_vg = ob_humanmesh.vertex_groups.new(name='thumb.03.R')
_vg = ob_humanmesh.vertex_groups.new(name='palm.02.R')
_vg = ob_humanmesh.vertex_groups.new(name='f_middle.01.R')
_vg = ob_humanmesh.vertex_groups.new(name='f_middle.02.R')
_vg = ob_humanmesh.vertex_groups.new(name='f_middle.03.R')
_vg = ob_humanmesh.vertex_groups.new(name='palm.03.R')
_vg = ob_humanmesh.vertex_groups.new(name='f_ring.01.R')
_vg = ob_humanmesh.vertex_groups.new(name='f_ring.02.R')
_vg = ob_humanmesh.vertex_groups.new(name='f_ring.03.R')
_vg = ob_humanmesh.vertex_groups.new(name='palm.04.R')
_vg = ob_humanmesh.vertex_groups.new(name='f_pinky.01.R')
_vg = ob_humanmesh.vertex_groups.new(name='f_pinky.02.R')
_vg = ob_humanmesh.vertex_groups.new(name='f_pinky.03.R')
_vg = ob_humanmesh.vertex_groups.new(name='breast.L')
for _i, _w in zip([1, 4, 8, 10, 11], [0.03089, 0.03054, 0.01402, 0.6364, 0.002928]): _vg.add([_i], _w, 'REPLACE')
_vg = ob_humanmesh.vertex_groups.new(name='breast.R')
_vg = ob_humanmesh.vertex_groups.new(name='pelvis.L')
for _i, _w in zip([1, 12, 13, 14, 15, 24, 25, 26, 27, 30, 31, 172, 173, 174, 175, 184, 185, 186, 187, 188, 189, 190, 191, 192, 193, 194, 195, 196, 197, 198, 199, 200, 201, 202, 203, 204, 205, 206, 207, 208, 209, 210, 211, 212, 213, 214, 215, 216, 217, 218, 219, 220, 221, 222, 223, 224, 225, 226, 227, 228, 229, 230, 231, 232, 233, 234, 235, 236, 237, 238, 239, 240, 241, 242, 243, 244, 245, 246, 247, 248, 249], [0.005446, 0.01552, 0.3119, 0.651, 0.04974, 0.2705, 0.2992, 0.2448, 0.1975, 0.03331, 0.05778, 0.06765, 0.005684, 0.2895, 0.688, 0.3474, 0.3447, 0.3517, 0.3518, 0.3443, 0.3308, 0.358, 0.3445, 0.3436, 0.3517, 0.3443, 0.358, 0.3519, 0.334, 0.3563, 0.3568, 0.3565, 0.3569, 0.3447, 0.3613, 0.3517, 0.3405, 0.3444, 0.3598, 0.3518, 0.3412, 0.3566, 0.3564, 0.3518, 0.3325, 0.3519, 0.3364, 0.3567, 0.3445, 0.3584, 0.3444, 0.3581, 0.3565, 0.3582, 0.3596, 0.3579, 0.3583, 0.3634, 0.3603, 0.3588, 0.3588, 0.3583, 0.358, 0.3561, 0.3551, 0.3603, 0.3577, 0.3574, 0.357, 0.3579, 0.3575, 0.3573, 0.3572, 0.3572, 0.3565, 0.3577, 0.3596, 0.3554, 0.358, 0.3577, 0.3573]): _vg.add([_i], _w, 'REPLACE')
_vg = ob_humanmesh.vertex_groups.new(name='pelvis.R')
for _i, _w in zip([12, 13, 24, 25, 26, 27, 31, 174, 184, 185, 186, 187, 188, 189, 190, 191, 192, 193, 194, 195, 196, 197, 198, 199, 200, 201, 202, 203, 204, 205, 206, 207, 208, 209, 210, 211, 212, 213, 214, 215, 216, 217, 218, 219, 220, 221, 222, 223, 224, 225, 226, 227, 228, 229, 230, 231, 232, 233, 234, 235, 236, 237, 238, 239, 240, 241, 242, 243, 244, 245, 246, 247, 248, 249], [0.006656, 0.2913, 0.2639, 0.2884, 0.02051, 0.008257, 0.05341, 0.2301, 0.007111, 0.03903, 0.06243, 0.06274, 0.03837, 0.007316, 0.07439, 0.03917, 0.007837, 0.06252, 0.03787, 0.07445, 0.06307, 0.007943, 0.07585, 0.07427, 0.07512, 0.07428, 0.03887, 0.07524, 0.06252, 0.007071, 0.03887, 0.07531, 0.06265, 0.008065, 0.07479, 0.07555, 0.06266, 0.007181, 0.06291, 0.008156, 0.07436, 0.03855, 0.07464, 0.03825, 0.07459, 0.07465, 0.07516, 0.07587, 0.07465, 0.07512, 0.07531, 0.07602, 0.07538, 0.07559, 0.07415, 0.07446, 0.07804, 0.08018, 0.07379, 0.07381, 0.0757, 0.07543, 0.07437, 0.07436, 0.07462, 0.07801, 0.07499, 0.07498, 0.07524, 0.07664, 0.07402, 0.07452, 0.07454, 0.07482]): _vg.add([_i], _w, 'REPLACE')
_vg = ob_humanmesh.vertex_groups.new(name='thigh.L')
for _i, _w in zip([2, 3, 12, 13, 14, 15, 24, 25, 26, 27, 28, 29, 30, 31, 32, 33, 34, 35, 166, 167, 170, 171, 172, 173, 174, 175, 184, 185, 186, 187, 188, 189, 190, 191, 192, 193, 194, 195, 196, 197, 198, 199, 200, 201, 202, 203, 204, 205, 206, 207, 208, 209, 210, 211, 212, 213, 214, 215, 216, 217, 218, 219, 220, 221, 222, 223, 224, 225, 226, 227, 228, 229, 230, 231, 232, 233, 234, 235, 236, 237, 238, 239, 240, 241, 242, 243, 244, 245, 246, 247, 248, 249], [0.09032, 0.06433, 0.8909, 0.06654, 0.2343, 0.9157, 0.192, 0.1158, 0.6494, 0.712, 0.9683, 0.9381, 0.9109, 0.8048, 0.4747, 0.05751, 0.4732, 0.05722, 0.02146, 0.01994, 0.0366, 0.03447, 0.8431, 0.8676, 0.1337, 0.1738, 0.5937, 0.5635, 0.5196, 0.5187, 0.5645, 0.6101, 0.487, 0.5635, 0.5967, 0.5193, 0.5651, 0.4871, 0.5179, 0.6062, 0.4888, 0.488, 0.4894, 0.4887, 0.5637, 0.4841, 0.5194, 0.6006, 0.5639, 0.4855, 0.519, 0.5989, 0.4896, 0.4887, 0.5189, 0.6085, 0.5183, 0.6036, 0.4893, 0.5642, 0.4869, 0.5646, 0.4871, 0.4885, 0.4872, 0.4846, 0.4874, 0.4858, 0.4823, 0.4847, 0.4864, 0.4863, 0.4864, 0.4871, 0.4872, 0.4861, 0.4829, 0.4834, 0.4878, 0.4884, 0.4872, 0.4879, 0.4883, 0.485, 0.4884, 0.4856, 0.4877, 0.4841, 0.4904, 0.4871, 0.4876, 0.4862]): _vg.add([_i], _w, 'REPLACE')
_vg = ob_humanmesh.vertex_groups.new(name='shin.L')
for _i, _w in zip([29, 31, 32, 33, 34, 35, 36, 37, 38, 39, 41, 42, 43, 164, 165, 166, 167, 168, 169, 170, 171], [0.008976, 0.008399, 0.5248, 0.9415, 0.5259, 0.9402, 0.2259, 0.9435, 0.8007, 0.9568, 0.4616, 0.05701, 0.4558, 0.9507, 0.9643, 0.8708, 0.9136, 0.9775, 0.9731, 0.9168, 0.9323]): _vg.add([_i], _w, 'REPLACE')
_vg = ob_humanmesh.vertex_groups.new(name='foot.L')
for _i, _w in zip([36, 37, 38, 39, 40, 41, 42, 43, 44, 46, 48, 49, 50, 51, 164, 166, 167, 170], [0.7695, 0.05001, 0.1918, 0.01715, 0.9621, 0.3895, 0.9044, 0.3617, 0.9145, 0.8644, 0.05476, 0.09939, 0.03025, 0.07249, 0.01999, 0.09254, 0.05034, 0.02885]): _vg.add([_i], _w, 'REPLACE')
_vg = ob_humanmesh.vertex_groups.new(name='toe.L')
for _i, _w in zip([42, 46, 48, 49, 50, 51], [0.0272, 0.01895, 0.9442, 0.8941, 0.9577, 0.9216]): _vg.add([_i], _w, 'REPLACE')
_vg = ob_humanmesh.vertex_groups.new(name='heel.02.L')
for _i, _w in zip([41, 43, 44, 45, 46, 47], [0.1479, 0.1815, 0.04976, 0.9841, 0.08697, 0.9896]): _vg.add([_i], _w, 'REPLACE')
_vg = ob_humanmesh.vertex_groups.new(name='thigh.R')
for _i, _w in zip([184, 185, 186, 187, 188, 189, 190, 191, 192, 193, 194, 195, 196, 197, 198, 199, 200, 201, 202, 203, 204, 205, 206, 207, 208, 209, 210, 211, 212, 213, 214, 215, 216, 217, 218, 219, 220, 221, 222, 223, 224, 225, 226, 227, 228, 229, 230, 231, 232, 233, 234, 235, 236, 237, 238, 239, 240, 241, 242, 243, 244, 245, 246, 247, 248, 249], [0.01074, 0.04468, 0.06634, 0.06677, 0.04398, 0.01096, 0.08056, 0.04483, 0.01151, 0.06646, 0.04345, 0.08044, 0.06708, 0.01163, 0.07905, 0.08088, 0.07896, 0.08018, 0.04452, 0.07932, 0.06643, 0.0107, 0.04451, 0.07938, 0.06659, 0.01176, 0.07908, 0.07936, 0.06665, 0.01082, 0.06689, 0.01185, 0.07961, 0.04418, 0.0801, 0.04386, 0.08021, 0.08033, 0.07948, 0.07992, 0.08004, 0.08078, 0.07898, 0.07902, 0.07943, 0.0793, 0.08121, 0.08042, 0.0787, 0.07864, 0.08305, 0.0851, 0.07916, 0.0791, 0.08052, 0.08028, 0.07979, 0.07976, 0.07935, 0.08293, 0.07936, 0.07961, 0.08019, 0.08031, 0.08013, 0.08164]): _vg.add([_i], _w, 'REPLACE')
_vg = ob_humanmesh.vertex_groups.new(name='shin.R')
_vg = ob_humanmesh.vertex_groups.new(name='foot.R')
_vg = ob_humanmesh.vertex_groups.new(name='toe.R')
_vg = ob_humanmesh.vertex_groups.new(name='heel.02.R')
_m = ob_humanmesh.modifiers.new('Mirror', 'MIRROR')
_m = ob_humanmesh.modifiers.new('Armature', 'ARMATURE')
_m.object = ob_human
ob_human.location = (0.0, 0.0, 0.0)
ob_human.lineart.crease_threshold = 0.0

# ---- collection membership
col_collection.objects.link(ob_humanmesh)
col_collection.objects.link(ob_human)

# ---- scene / render settings (as saved in the file)
scene.frame_start = 1; scene.frame_end = 250; scene.frame_set(1)
scene.render.engine = 'BLENDER_EEVEE_NEXT'
scene.cycles.use_denoising = False
scene.cycles.samples = 128
scene.cycles.sampling_pattern = 'TABULATED_SOBOL'
scene.cycles.use_adaptive_sampling = False
scene.cycles.use_light_tree = False
scene.view_settings.view_transform = 'Filmic'
bpy.context.view_layer.update()

# ---- added for rendering (the .blend has no active camera and no usable light): camera, sun
cam_auto = bpy.data.cameras.new('AutoCamera')
cam_auto.lens = 50.0
cam_auto.sensor_width = 36.0
cam_auto.clip_end = 1000.0
ob_auto_camera = bpy.data.objects.new('AutoCamera', cam_auto)
scene.collection.objects.link(ob_auto_camera)
ob_auto_camera.location = (2.40265, -2.90649, 2.94095)
ob_auto_camera.rotation_euler = (1.09748, -7.21219e-08, 0.694738)
scene.camera = ob_auto_camera
light_auto_sun = bpy.data.lights.new('AutoSun', 'SUN')
light_auto_sun.energy = 3.0
light_auto_sun.angle = 0.0523599
ob_auto_sun = bpy.data.objects.new('AutoSun', light_auto_sun)
scene.collection.objects.link(ob_auto_sun)
ob_auto_sun.rotation_euler = (0.872665, 0.174533, 0.523599)
bpy.context.view_layer.update()
